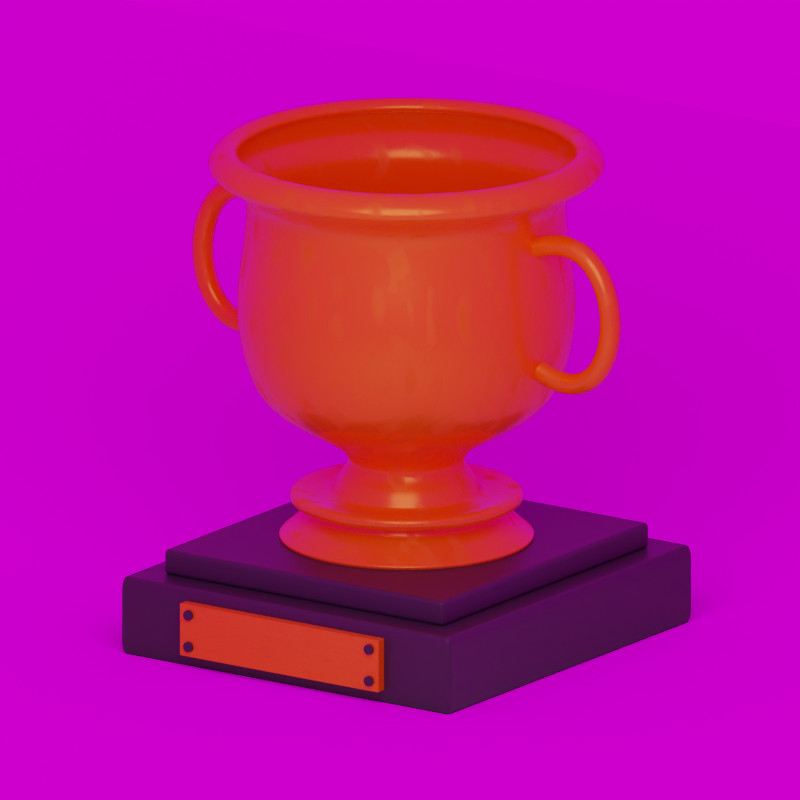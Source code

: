 # Source: Trophy.blend  (saved by Blender 3.3.6; exported with 4.5.12 LTS)
import bpy
from mathutils import Matrix  # noqa: F401  (used for matrix-valued properties, if any)

bpy.ops.wm.read_factory_settings(use_empty=True)
scene = bpy.context.scene
scene.name = 'Scene'

# ---- collections
col_collection = bpy.data.collections.new('Collection'); scene.collection.children.link(col_collection)

# ---- images (referenced by path relative to the original .blend; pixels are not part of the script)
import os
ASSET_DIR = os.environ.get("B2B_ASSET_DIR", "")  # directory of the original .blend (textures are referenced by path, not embedded)
HERE = os.path.dirname(os.path.abspath(__file__))  # packed textures are extracted next to this script under _unpacked/

def load_image(name, relpath, width, height, colorspace="sRGB"):
    """Load a texture the original file referenced (path relative to the .blend, or extracted next to this script)."""
    p = next((c for c in (os.path.join(HERE, relpath), os.path.join(ASSET_DIR, relpath)) if relpath and os.path.exists(c)), "")
    if p:
        img = bpy.data.images.load(p, check_existing=True)
        img.name = name
    else:  # same state as the original file: an image datablock whose file is absent (Cycles renders it pink)
        img = bpy.data.images.new(name, width, height)
        img.source = "FILE"
        img.filepath = "//" + (relpath or name)
    img.colorspace_settings.name = colorspace
    return img
img_music_hall_01_1k_hdr = load_image('music_hall_01_1k.hdr', 'music_hall_01_1k.hdr', 1024, 1024, 'Linear Rec.709')

# ---- materials (node trees are filled in below, after node groups)
mat_trophy = bpy.data.materials.new('Trophy')
mat_under = bpy.data.materials.new('under')

# ---- material node trees
mat_trophy.use_nodes = True; mat_trophy.node_tree.nodes.clear()
_N = mat_trophy.node_tree.nodes; _L = mat_trophy.node_tree.links
n0 = _N.new('ShaderNodeOutputMaterial'); n0.name = 'Material Output'; n0.location = (300, 300)
n1 = _N.new('ShaderNodeTexCoord'); n1.name = 'Texture Coordinate'; n1.location = (-626, 244)
n2 = _N.new('ShaderNodeTexNoise'); n2.name = 'Musgrave Texture'; n2.location = (-447, 244)
n2.width = 150
n2.normalize = False
n2.inputs[2].default_value = 12.9
n2.inputs[3].default_value = 1.0
n2.inputs[4].default_value = 0.25
n3 = _N.new('ShaderNodeBsdfPrincipled'); n3.name = 'Principled BSDF'; n3.location = (21, 301)
n3.distribution = 'GGX'
n3.subsurface_method = 'RANDOM_WALK_SKIN'
n3.inputs[0].default_value = (1.0, 0.2705, 0.0, 1.0)
n3.inputs[1].default_value = 0.3
n3.inputs[3].default_value = 1.45
n3.inputs[27].default_value = (0.0, 0.0, 0.0, 1.0)
n3.inputs[28].default_value = 1.0
n4 = _N.new('ShaderNodeValToRGB'); n4.name = 'ColorRamp'; n4.location = (-262, 249)
while len(n4.color_ramp.elements) > 1: n4.color_ramp.elements.remove(n4.color_ramp.elements[-1])
n4.color_ramp.elements[0].position = 0.1443; n4.color_ramp.elements[0].color = (0.2568, 0.2568, 0.2568, 1.0)
_e = n4.color_ramp.elements.new(1.0); _e.color = (1.0, 1.0, 1.0, 1.0)
_L.new(n3.outputs[0], n0.inputs[0])
_L.new(n1.outputs[0], n2.inputs[0])
_L.new(n2.outputs[0], n4.inputs[0])
_L.new(n4.outputs[0], n3.inputs[2])
n0.is_active_output = True
mat_under.use_nodes = True; mat_under.node_tree.nodes.clear()
_N = mat_under.node_tree.nodes; _L = mat_under.node_tree.links
n0 = _N.new('ShaderNodeBsdfPrincipled'); n0.name = 'Principled BSDF'; n0.location = (10, 300)
n0.distribution = 'GGX'
n0.subsurface_method = 'RANDOM_WALK_SKIN'
n0.inputs[0].default_value = (0.02732, 0.02732, 0.02732, 1.0)
n0.inputs[3].default_value = 1.45
n0.inputs[27].default_value = (0.0, 0.0, 0.0, 1.0)
n0.inputs[28].default_value = 1.0
n1 = _N.new('ShaderNodeOutputMaterial'); n1.name = 'Material Output'; n1.location = (300, 300)
_L.new(n0.outputs[0], n1.inputs[0])
n1.is_active_output = True

# ---- world
world_world = bpy.data.worlds.new('World'); scene.world = world_world
world_world.use_nodes = True; world_world.node_tree.nodes.clear()
_N = world_world.node_tree.nodes; _L = world_world.node_tree.links
n0 = _N.new('ShaderNodeOutputWorld'); n0.name = 'World Output'; n0.location = (300, 300)
n1 = _N.new('ShaderNodeBackground'); n1.name = 'Background'; n1.location = (10, 300)
n2 = _N.new('ShaderNodeTexEnvironment'); n2.name = 'Environment Texture'; n2.location = (-282, 328)
n2.image = img_music_hall_01_1k_hdr
_L.new(n1.outputs[0], n0.inputs[0])
_L.new(n2.outputs[0], n1.inputs[0])
n0.is_active_output = True
world_world.color = (0.05088, 0.05088, 0.05088)
world_world.use_sun_shadow = False
world_world.sun_shadow_jitter_overblur = 0.0

# ---- cameras
cam_camera_001 = bpy.data.cameras.new('Camera.001')
cam_camera_001.type = 'ORTHO'
cam_camera_001.ortho_scale = 9.1

# ---- lights
light_area = bpy.data.lights.new('Area', 'POINT')
light_area.transmission_factor = 0.0
light_area.energy = 1000.0
light_area.shadow_soft_size = 4.09
light_area.shadow_maximum_resolution = 0.006
light_area.use_absolute_resolution = True

# ---- meshes
me_cube = bpy.data.meshes.new('Cube')
me_cube.from_pydata([(-1.938, -2.05, -0.1486), (-1.938, -2.05, 0.1486), (-1.938, 2.05, -0.1486), (-1.938, 2.05, 0.1486), (1.938, -2.05, -0.1486), (1.938, -2.05, 0.1486), (1.938, 2.05, -0.1486), (1.938, 2.05, 0.1486)], [], [(0, 1, 3, 2), (2, 3, 7, 6), (6, 7, 5, 4), (4, 5, 1, 0), (2, 6, 4, 0), (7, 3, 1, 5)])
_uv = me_cube.uv_layers.new(name='UVMap')
_uv.uv.foreach_set('vector', [0.375, 0.0, 0.625, 0.0, 0.625, 0.25, 0.375, 0.25, 0.375, 0.25, 0.625, 0.25, 0.625, 0.5, 0.375, 0.5, 0.375, 0.5, 0.625, 0.5, 0.625, 0.75, 0.375, 0.75, 0.375, 0.75, 0.625, 0.75, 0.625, 1.0, 0.375, 1.0, 0.125, 0.5, 0.375, 0.5, 0.375, 0.75, 0.125, 0.75, 0.625, 0.5, 0.875, 0.5, 0.875, 0.75, 0.625, 0.75])
me_cube.materials.append(mat_under)
me_cube.update()
me_cube_001 = bpy.data.meshes.new('Cube.001')
me_cube_001.from_pydata([(-1.938, -2.05, -0.1486), (-1.938, -2.05, 0.1486), (-1.938, 2.05, -0.1486), (-1.938, 2.05, 0.1486), (1.938, -2.05, -0.1486), (1.938, -2.05, 0.1486), (1.938, 2.05, -0.1486), (1.938, 2.05, 0.1486)], [], [(0, 1, 3, 2), (2, 3, 7, 6), (6, 7, 5, 4), (4, 5, 1, 0), (2, 6, 4, 0), (7, 3, 1, 5)])
_uv = me_cube_001.uv_layers.new(name='UVMap')
_uv.uv.foreach_set('vector', [0.375, 0.0, 0.625, 0.0, 0.625, 0.25, 0.375, 0.25, 0.375, 0.25, 0.625, 0.25, 0.625, 0.5, 0.375, 0.5, 0.375, 0.5, 0.625, 0.5, 0.625, 0.75, 0.375, 0.75, 0.375, 0.75, 0.625, 0.75, 0.625, 1.0, 0.375, 1.0, 0.125, 0.5, 0.375, 0.5, 0.375, 0.75, 0.125, 0.75, 0.625, 0.5, 0.875, 0.5, 0.875, 0.75, 0.625, 0.75])
me_cube_001.materials.append(mat_under)
me_cube_001.update()
me_cube_002 = bpy.data.meshes.new('Cube.002')
me_cube_002.from_pydata([(-1.0, -1.0, -1.0), (-1.0, -1.0, 1.0), (-1.0, 1.0, -1.0), (-1.0, 1.0, 1.0), (1.0, -1.0, -1.0), (1.0, -1.0, 1.0), (1.0, 1.0, -1.0), (1.0, 1.0, 1.0)], [], [(0, 1, 3, 2), (2, 3, 7, 6), (6, 7, 5, 4), (4, 5, 1, 0), (2, 6, 4, 0), (7, 3, 1, 5)])
_uv = me_cube_002.uv_layers.new(name='UVMap')
_uv.uv.foreach_set('vector', [0.375, 0.0, 0.625, 0.0, 0.625, 0.25, 0.375, 0.25, 0.375, 0.25, 0.625, 0.25, 0.625, 0.5, 0.375, 0.5, 0.375, 0.5, 0.625, 0.5, 0.625, 0.75, 0.375, 0.75, 0.375, 0.75, 0.625, 0.75, 0.625, 1.0, 0.375, 1.0, 0.125, 0.5, 0.375, 0.5, 0.375, 0.75, 0.125, 0.75, 0.625, 0.5, 0.875, 0.5, 0.875, 0.75, 0.625, 0.75])
me_cube_002.materials.append(mat_trophy)
me_cube_002.update()
me_cylinder_002 = bpy.data.meshes.new('Cylinder.002')
me_cylinder_002.from_pydata([(0.0, 1.0, -1.0), (0.0, 1.0, 1.0), (0.1951, 0.9808, -1.0), (0.1951, 0.9808, 1.0), (0.3827, 0.9239, -1.0), (0.3827, 0.9239, 1.0), (0.5556, 0.8315, -1.0), (0.5556, 0.8315, 1.0), (0.7071, 0.7071, -1.0), (0.7071, 0.7071, 1.0), (0.8315, 0.5556, -1.0), (0.8315, 0.5556, 1.0), (0.9239, 0.3827, -1.0), (0.9239, 0.3827, 1.0), (0.9808, 0.1951, -1.0), (0.9808, 0.1951, 1.0), (1.0, 0.0, -1.0), (1.0, 0.0, 1.0), (0.9808, -0.1951, -1.0), (0.9808, -0.1951, 1.0), (0.9239, -0.3827, -1.0), (0.9239, -0.3827, 1.0), (0.8315, -0.5556, -1.0), (0.8315, -0.5556, 1.0), (0.7071, -0.7071, -1.0), (0.7071, -0.7071, 1.0), (0.5556, -0.8315, -1.0), (0.5556, -0.8315, 1.0), (0.3827, -0.9239, -1.0), (0.3827, -0.9239, 1.0), (0.1951, -0.9808, -1.0), (0.1951, -0.9808, 1.0), (0.0, -1.0, -1.0), (0.0, -1.0, 1.0), (-0.1951, -0.9808, -1.0), (-0.1951, -0.9808, 1.0), (-0.3827, -0.9239, -1.0), (-0.3827, -0.9239, 1.0), (-0.5556, -0.8315, -1.0), (-0.5556, -0.8315, 1.0), (-0.7071, -0.7071, -1.0), (-0.7071, -0.7071, 1.0), (-0.8315, -0.5556, -1.0), (-0.8315, -0.5556, 1.0), (-0.9239, -0.3827, -1.0), (-0.9239, -0.3827, 1.0), (-0.9808, -0.1951, -1.0), (-0.9808, -0.1951, 1.0), (-1.0, 0.0, -1.0), (-1.0, 0.0, 1.0), (-0.9808, 0.1951, -1.0), (-0.9808, 0.1951, 1.0), (-0.9239, 0.3827, -1.0), (-0.9239, 0.3827, 1.0), (-0.8315, 0.5556, -1.0), (-0.8315, 0.5556, 1.0), (-0.7071, 0.7071, -1.0), (-0.7071, 0.7071, 1.0), (-0.5556, 0.8315, -1.0), (-0.5556, 0.8315, 1.0), (-0.3827, 0.9239, -1.0), (-0.3827, 0.9239, 1.0), (-0.1951, 0.9808, -1.0), (-0.1951, 0.9808, 1.0), (0.0, 7.087, -1.0), (0.0, 7.087, 1.0), (0.1951, 7.068, -1.0), (0.1951, 7.068, 1.0), (0.3827, 7.011, -1.0), (0.3827, 7.011, 1.0), (0.5556, 6.919, -1.0), (0.5556, 6.919, 1.0), (0.7071, 6.794, -1.0), (0.7071, 6.794, 1.0), (0.8315, 6.643, -1.0), (0.8315, 6.643, 1.0), (0.9239, 6.47, -1.0), (0.9239, 6.47, 1.0), (0.9808, 6.282, -1.0), (0.9808, 6.282, 1.0), (1.0, 6.087, -1.0), (1.0, 6.087, 1.0), (0.9808, 5.892, -1.0), (0.9808, 5.892, 1.0), (0.9239, 5.705, -1.0), (0.9239, 5.705, 1.0), (0.8315, 5.532, -1.0), (0.8315, 5.532, 1.0), (0.7071, 5.38, -1.0), (0.7071, 5.38, 1.0), (0.5556, 5.256, -1.0), (0.5556, 5.256, 1.0), (0.3827, 5.163, -1.0), (0.3827, 5.163, 1.0), (0.1951, 5.106, -1.0), (0.1951, 5.106, 1.0), (0.0, 5.087, -1.0), (0.0, 5.087, 1.0), (-0.1951, 5.106, -1.0), (-0.1951, 5.106, 1.0), (-0.3827, 5.163, -1.0), (-0.3827, 5.163, 1.0), (-0.5556, 5.256, -1.0), (-0.5556, 5.256, 1.0), (-0.7071, 5.38, -1.0), (-0.7071, 5.38, 1.0), (-0.8315, 5.532, -1.0), (-0.8315, 5.532, 1.0), (-0.9239, 5.705, -1.0), (-0.9239, 5.705, 1.0), (-0.9808, 5.892, -1.0), (-0.9808, 5.892, 1.0), (-1.0, 6.087, -1.0), (-1.0, 6.087, 1.0), (-0.9808, 6.282, -1.0), (-0.9808, 6.282, 1.0), (-0.9239, 6.47, -1.0), (-0.9239, 6.47, 1.0), (-0.8315, 6.643, -1.0), (-0.8315, 6.643, 1.0), (-0.7071, 6.794, -1.0), (-0.7071, 6.794, 1.0), (-0.5556, 6.919, -1.0), (-0.5556, 6.919, 1.0), (-0.3827, 7.011, -1.0), (-0.3827, 7.011, 1.0), (-0.1951, 7.068, -1.0), (-0.1951, 7.068, 1.0), (-40.79, 7.087, -1.0), (-40.79, 7.087, 1.0), (-40.6, 7.068, -1.0), (-40.6, 7.068, 1.0), (-40.41, 7.011, -1.0), (-40.41, 7.011, 1.0), (-40.24, 6.919, -1.0), (-40.24, 6.919, 1.0), (-40.09, 6.794, -1.0), (-40.09, 6.794, 1.0), (-39.96, 6.643, -1.0), (-39.96, 6.643, 1.0), (-39.87, 6.47, -1.0), (-39.87, 6.47, 1.0), (-39.81, 6.282, -1.0), (-39.81, 6.282, 1.0), (-39.79, 6.087, -1.0), (-39.79, 6.087, 1.0), (-39.81, 5.892, -1.0), (-39.81, 5.892, 1.0), (-39.87, 5.705, -1.0), (-39.87, 5.705, 1.0), (-39.96, 5.532, -1.0), (-39.96, 5.532, 1.0), (-40.09, 5.38, -1.0), (-40.09, 5.38, 1.0), (-40.24, 5.256, -1.0), (-40.24, 5.256, 1.0), (-40.41, 5.163, -1.0), (-40.41, 5.163, 1.0), (-40.6, 5.106, -1.0), (-40.6, 5.106, 1.0), (-40.79, 5.087, -1.0), (-40.79, 5.087, 1.0), (-40.99, 5.106, -1.0), (-40.99, 5.106, 1.0), (-41.18, 5.163, -1.0), (-41.18, 5.163, 1.0), (-41.35, 5.256, -1.0), (-41.35, 5.256, 1.0), (-41.5, 5.38, -1.0), (-41.5, 5.38, 1.0), (-41.63, 5.532, -1.0), (-41.63, 5.532, 1.0), (-41.72, 5.705, -1.0), (-41.72, 5.705, 1.0), (-41.78, 5.892, -1.0), (-41.78, 5.892, 1.0), (-41.79, 6.087, -1.0), (-41.79, 6.087, 1.0), (-41.78, 6.282, -1.0), (-41.78, 6.282, 1.0), (-41.72, 6.47, -1.0), (-41.72, 6.47, 1.0), (-41.63, 6.643, -1.0), (-41.63, 6.643, 1.0), (-41.5, 6.794, -1.0), (-41.5, 6.794, 1.0), (-41.35, 6.919, -1.0), (-41.35, 6.919, 1.0), (-41.18, 7.011, -1.0), (-41.18, 7.011, 1.0), (-40.99, 7.068, -1.0), (-40.99, 7.068, 1.0), (-40.79, 1.0, -1.0), (-40.79, 1.0, 1.0), (-40.6, 0.9808, -1.0), (-40.6, 0.9808, 1.0), (-40.41, 0.9239, -1.0), (-40.41, 0.9239, 1.0), (-40.24, 0.8315, -1.0), (-40.24, 0.8315, 1.0), (-40.09, 0.7071, -1.0), (-40.09, 0.7071, 1.0), (-39.96, 0.5556, -1.0), (-39.96, 0.5556, 1.0), (-39.87, 0.3827, -1.0), (-39.87, 0.3827, 1.0), (-39.81, 0.1951, -1.0), (-39.81, 0.1951, 1.0), (-39.79, -1.316e-07, -1.0), (-39.79, -1.316e-07, 1.0), (-39.81, -0.1951, -1.0), (-39.81, -0.1951, 1.0), (-39.87, -0.3827, -1.0), (-39.87, -0.3827, 1.0), (-39.96, -0.5556, -1.0), (-39.96, -0.5556, 1.0), (-40.09, -0.7071, -1.0), (-40.09, -0.7071, 1.0), (-40.24, -0.8315, -1.0), (-40.24, -0.8315, 1.0), (-40.41, -0.9239, -1.0), (-40.41, -0.9239, 1.0), (-40.6, -0.9808, -1.0), (-40.6, -0.9808, 1.0), (-40.79, -1.0, -1.0), (-40.79, -1.0, 1.0), (-40.99, -0.9808, -1.0), (-40.99, -0.9808, 1.0), (-41.18, -0.9239, -1.0), (-41.18, -0.9239, 1.0), (-41.35, -0.8315, -1.0), (-41.35, -0.8315, 1.0), (-41.5, -0.7071, -1.0), (-41.5, -0.7071, 1.0), (-41.63, -0.5556, -1.0), (-41.63, -0.5556, 1.0), (-41.72, -0.3827, -1.0), (-41.72, -0.3827, 1.0), (-41.78, -0.1951, -1.0), (-41.78, -0.1951, 1.0), (-41.79, -1.316e-07, -1.0), (-41.79, -1.316e-07, 1.0), (-41.78, 0.1951, -1.0), (-41.78, 0.1951, 1.0), (-41.72, 0.3827, -1.0), (-41.72, 0.3827, 1.0), (-41.63, 0.5556, -1.0), (-41.63, 0.5556, 1.0), (-41.5, 0.7071, -1.0), (-41.5, 0.7071, 1.0), (-41.35, 0.8315, -1.0), (-41.35, 0.8315, 1.0), (-41.18, 0.9239, -1.0), (-41.18, 0.9239, 1.0), (-40.99, 0.9808, -1.0), (-40.99, 0.9808, 1.0)], [], [(0, 1, 3, 2), (2, 3, 5, 4), (4, 5, 7, 6), (6, 7, 9, 8), (8, 9, 11, 10), (10, 11, 13, 12), (12, 13, 15, 14), (14, 15, 17, 16), (16, 17, 19, 18), (18, 19, 21, 20), (20, 21, 23, 22), (22, 23, 25, 24), (24, 25, 27, 26), (26, 27, 29, 28), (28, 29, 31, 30), (30, 31, 33, 32), (32, 33, 35, 34), (34, 35, 37, 36), (36, 37, 39, 38), (38, 39, 41, 40), (40, 41, 43, 42), (42, 43, 45, 44), (44, 45, 47, 46), (46, 47, 49, 48), (48, 49, 51, 50), (50, 51, 53, 52), (52, 53, 55, 54), (54, 55, 57, 56), (56, 57, 59, 58), (58, 59, 61, 60), (3, 1, 63, 61, 59, 57, 55, 53, 51, 49, 47, 45, 43, 41, 39, 37, 35, 33, 31, 29, 27, 25, 23, 21, 19, 17, 15, 13, 11, 9, 7, 5), (60, 61, 63, 62), (62, 63, 1, 0), (0, 2, 4, 6, 8, 10, 12, 14, 16, 18, 20, 22, 24, 26, 28, 30, 32, 34, 36, 38, 40, 42, 44, 46, 48, 50, 52, 54, 56, 58, 60, 62), (64, 65, 67, 66), (66, 67, 69, 68), (68, 69, 71, 70), (70, 71, 73, 72), (72, 73, 75, 74), (74, 75, 77, 76), (76, 77, 79, 78), (78, 79, 81, 80), (80, 81, 83, 82), (82, 83, 85, 84), (84, 85, 87, 86), (86, 87, 89, 88), (88, 89, 91, 90), (90, 91, 93, 92), (92, 93, 95, 94), (94, 95, 97, 96), (96, 97, 99, 98), (98, 99, 101, 100), (100, 101, 103, 102), (102, 103, 105, 104), (104, 105, 107, 106), (106, 107, 109, 108), (108, 109, 111, 110), (110, 111, 113, 112), (112, 113, 115, 114), (114, 115, 117, 116), (116, 117, 119, 118), (118, 119, 121, 120), (120, 121, 123, 122), (122, 123, 125, 124), (67, 65, 127, 125, 123, 121, 119, 117, 115, 113, 111, 109, 107, 105, 103, 101, 99, 97, 95, 93, 91, 89, 87, 85, 83, 81, 79, 77, 75, 73, 71, 69), (124, 125, 127, 126), (126, 127, 65, 64), (64, 66, 68, 70, 72, 74, 76, 78, 80, 82, 84, 86, 88, 90, 92, 94, 96, 98, 100, 102, 104, 106, 108, 110, 112, 114, 116, 118, 120, 122, 124, 126), (128, 129, 131, 130), (130, 131, 133, 132), (132, 133, 135, 134), (134, 135, 137, 136), (136, 137, 139, 138), (138, 139, 141, 140), (140, 141, 143, 142), (142, 143, 145, 144), (144, 145, 147, 146), (146, 147, 149, 148), (148, 149, 151, 150), (150, 151, 153, 152), (152, 153, 155, 154), (154, 155, 157, 156), (156, 157, 159, 158), (158, 159, 161, 160), (160, 161, 163, 162), (162, 163, 165, 164), (164, 165, 167, 166), (166, 167, 169, 168), (168, 169, 171, 170), (170, 171, 173, 172), (172, 173, 175, 174), (174, 175, 177, 176), (176, 177, 179, 178), (178, 179, 181, 180), (180, 181, 183, 182), (182, 183, 185, 184), (184, 185, 187, 186), (186, 187, 189, 188), (131, 129, 191, 189, 187, 185, 183, 181, 179, 177, 175, 173, 171, 169, 167, 165, 163, 161, 159, 157, 155, 153, 151, 149, 147, 145, 143, 141, 139, 137, 135, 133), (188, 189, 191, 190), (190, 191, 129, 128), (128, 130, 132, 134, 136, 138, 140, 142, 144, 146, 148, 150, 152, 154, 156, 158, 160, 162, 164, 166, 168, 170, 172, 174, 176, 178, 180, 182, 184, 186, 188, 190), (192, 193, 195, 194), (194, 195, 197, 196), (196, 197, 199, 198), (198, 199, 201, 200), (200, 201, 203, 202), (202, 203, 205, 204), (204, 205, 207, 206), (206, 207, 209, 208), (208, 209, 211, 210), (210, 211, 213, 212), (212, 213, 215, 214), (214, 215, 217, 216), (216, 217, 219, 218), (218, 219, 221, 220), (220, 221, 223, 222), (222, 223, 225, 224), (224, 225, 227, 226), (226, 227, 229, 228), (228, 229, 231, 230), (230, 231, 233, 232), (232, 233, 235, 234), (234, 235, 237, 236), (236, 237, 239, 238), (238, 239, 241, 240), (240, 241, 243, 242), (242, 243, 245, 244), (244, 245, 247, 246), (246, 247, 249, 248), (248, 249, 251, 250), (250, 251, 253, 252), (195, 193, 255, 253, 251, 249, 247, 245, 243, 241, 239, 237, 235, 233, 231, 229, 227, 225, 223, 221, 219, 217, 215, 213, 211, 209, 207, 205, 203, 201, 199, 197), (252, 253, 255, 254), (254, 255, 193, 192), (192, 194, 196, 198, 200, 202, 204, 206, 208, 210, 212, 214, 216, 218, 220, 222, 224, 226, 228, 230, 232, 234, 236, 238, 240, 242, 244, 246, 248, 250, 252, 254)])
_uv = me_cylinder_002.uv_layers.new(name='UVMap')
_uv.uv.foreach_set('vector', [1.0, 0.5, 1.0, 1.0, 0.9688, 1.0, 0.9688, 0.5, 0.9688, 0.5, 0.9688, 1.0, 0.9375, 1.0, 0.9375, 0.5, 0.9375, 0.5, 0.9375, 1.0, 0.9062, 1.0, 0.9062, 0.5, 0.9062, 0.5, 0.9062, 1.0, 0.875, 1.0, 0.875, 0.5, 0.875, 0.5, 0.875, 1.0, 0.8438, 1.0, 0.8438, 0.5, 0.8438, 0.5, 0.8438, 1.0, 0.8125, 1.0, 0.8125, 0.5, 0.8125, 0.5, 0.8125, 1.0, 0.7812, 1.0, 0.7812, 0.5, 0.7812, 0.5, 0.7812, 1.0, 0.75, 1.0, 0.75, 0.5, 0.75, 0.5, 0.75, 1.0, 0.7188, 1.0, 0.7188, 0.5, 0.7188, 0.5, 0.7188, 1.0, 0.6875, 1.0, 0.6875, 0.5, 0.6875, 0.5, 0.6875, 1.0, 0.6562, 1.0, 0.6562, 0.5, 0.6562, 0.5, 0.6562, 1.0, 0.625, 1.0, 0.625, 0.5, 0.625, 0.5, 0.625, 1.0, 0.5938, 1.0, 0.5938, 0.5, 0.5938, 0.5, 0.5938, 1.0, 0.5625, 1.0, 0.5625, 0.5, 0.5625, 0.5, 0.5625, 1.0, 0.5312, 1.0, 0.5312, 0.5, 0.5312, 0.5, 0.5312, 1.0, 0.5, 1.0, 0.5, 0.5, 0.5, 0.5, 0.5, 1.0, 0.4688, 1.0, 0.4688, 0.5, 0.4688, 0.5, 0.4688, 1.0, 0.4375, 1.0, 0.4375, 0.5, 0.4375, 0.5, 0.4375, 1.0, 0.4062, 1.0, 0.4062, 0.5, 0.4062, 0.5, 0.4062, 1.0, 0.375, 1.0, 0.375, 0.5, 0.375, 0.5, 0.375, 1.0, 0.3438, 1.0, 0.3438, 0.5, 0.3438, 0.5, 0.3438, 1.0, 0.3125, 1.0, 0.3125, 0.5, 0.3125, 0.5, 0.3125, 1.0, 0.2812, 1.0, 0.2812, 0.5, 0.2812, 0.5, 0.2812, 1.0, 0.25, 1.0, 0.25, 0.5, 0.25, 0.5, 0.25, 1.0, 0.2188, 1.0, 0.2188, 0.5, 0.2188, 0.5, 0.2188, 1.0, 0.1875, 1.0, 0.1875, 0.5, 0.1875, 0.5, 0.1875, 1.0, 0.1562, 1.0, 0.1562, 0.5, 0.1562, 0.5, 0.1562, 1.0, 0.125, 1.0, 0.125, 0.5, 0.125, 0.5, 0.125, 1.0, 0.09375, 1.0, 0.09375, 0.5, 0.09375, 0.5, 0.09375, 1.0, 0.0625, 1.0, 0.0625, 0.5, 0.2968, 0.4854, 0.25, 0.49, 0.2032, 0.4854, 0.1582, 0.4717, 0.1167, 0.4496, 0.08029, 0.4197, 0.05045, 0.3833, 0.02827, 0.3418, 0.01461, 0.2968, 0.01, 0.25, 0.01461, 0.2032, 0.02827, 0.1582, 0.05045, 0.1167, 0.08029, 0.08029, 0.1167, 0.05045, 0.1582, 0.02827, 0.2032, 0.01461, 0.25, 0.01, 0.2968, 0.01461, 0.3418, 0.02827, 0.3833, 0.05045, 0.4197, 0.08029, 0.4496, 0.1167, 0.4717, 0.1582, 0.4854, 0.2032, 0.49, 0.25, 0.4854, 0.2968, 0.4717, 0.3418, 0.4496, 0.3833, 0.4197, 0.4197, 0.3833, 0.4496, 0.3418, 0.4717, 0.0625, 0.5, 0.0625, 1.0, 0.03125, 1.0, 0.03125, 0.5, 0.03125, 0.5, 0.03125, 1.0, 0.0, 1.0, 0.0, 0.5, 0.75, 0.49, 0.7968, 0.4854, 0.8418, 0.4717, 0.8833, 0.4496, 0.9197, 0.4197, 0.9496, 0.3833, 0.9717, 0.3418, 0.9854, 0.2968, 0.99, 0.25, 0.9854, 0.2032, 0.9717, 0.1582, 0.9496, 0.1167, 0.9197, 0.08029, 0.8833, 0.05045, 0.8418, 0.02827, 0.7968, 0.01461, 0.75, 0.01, 0.7032, 0.01461, 0.6582, 0.02827, 0.6167, 0.05045, 0.5803, 0.08029, 0.5504, 0.1167, 0.5283, 0.1582, 0.5146, 0.2032, 0.51, 0.25, 0.5146, 0.2968, 0.5283, 0.3418, 0.5504, 0.3833, 0.5803, 0.4197, 0.6167, 0.4496, 0.6582, 0.4717, 0.7032, 0.4854, 1.0, 0.5, 1.0, 1.0, 0.9688, 1.0, 0.9688, 0.5, 0.9688, 0.5, 0.9688, 1.0, 0.9375, 1.0, 0.9375, 0.5, 0.9375, 0.5, 0.9375, 1.0, 0.9062, 1.0, 0.9062, 0.5, 0.9062, 0.5, 0.9062, 1.0, 0.875, 1.0, 0.875, 0.5, 0.875, 0.5, 0.875, 1.0, 0.8438, 1.0, 0.8438, 0.5, 0.8438, 0.5, 0.8438, 1.0, 0.8125, 1.0, 0.8125, 0.5, 0.8125, 0.5, 0.8125, 1.0, 0.7812, 1.0, 0.7812, 0.5, 0.7812, 0.5, 0.7812, 1.0, 0.75, 1.0, 0.75, 0.5, 0.75, 0.5, 0.75, 1.0, 0.7188, 1.0, 0.7188, 0.5, 0.7188, 0.5, 0.7188, 1.0, 0.6875, 1.0, 0.6875, 0.5, 0.6875, 0.5, 0.6875, 1.0, 0.6562, 1.0, 0.6562, 0.5, 0.6562, 0.5, 0.6562, 1.0, 0.625, 1.0, 0.625, 0.5, 0.625, 0.5, 0.625, 1.0, 0.5938, 1.0, 0.5938, 0.5, 0.5938, 0.5, 0.5938, 1.0, 0.5625, 1.0, 0.5625, 0.5, 0.5625, 0.5, 0.5625, 1.0, 0.5312, 1.0, 0.5312, 0.5, 0.5312, 0.5, 0.5312, 1.0, 0.5, 1.0, 0.5, 0.5, 0.5, 0.5, 0.5, 1.0, 0.4688, 1.0, 0.4688, 0.5, 0.4688, 0.5, 0.4688, 1.0, 0.4375, 1.0, 0.4375, 0.5, 0.4375, 0.5, 0.4375, 1.0, 0.4062, 1.0, 0.4062, 0.5, 0.4062, 0.5, 0.4062, 1.0, 0.375, 1.0, 0.375, 0.5, 0.375, 0.5, 0.375, 1.0, 0.3438, 1.0, 0.3438, 0.5, 0.3438, 0.5, 0.3438, 1.0, 0.3125, 1.0, 0.3125, 0.5, 0.3125, 0.5, 0.3125, 1.0, 0.2812, 1.0, 0.2812, 0.5, 0.2812, 0.5, 0.2812, 1.0, 0.25, 1.0, 0.25, 0.5, 0.25, 0.5, 0.25, 1.0, 0.2188, 1.0, 0.2188, 0.5, 0.2188, 0.5, 0.2188, 1.0, 0.1875, 1.0, 0.1875, 0.5, 0.1875, 0.5, 0.1875, 1.0, 0.1562, 1.0, 0.1562, 0.5, 0.1562, 0.5, 0.1562, 1.0, 0.125, 1.0, 0.125, 0.5, 0.125, 0.5, 0.125, 1.0, 0.09375, 1.0, 0.09375, 0.5, 0.09375, 0.5, 0.09375, 1.0, 0.0625, 1.0, 0.0625, 0.5, 0.2968, 0.4854, 0.25, 0.49, 0.2032, 0.4854, 0.1582, 0.4717, 0.1167, 0.4496, 0.08029, 0.4197, 0.05045, 0.3833, 0.02827, 0.3418, 0.01461, 0.2968, 0.01, 0.25, 0.01461, 0.2032, 0.02827, 0.1582, 0.05045, 0.1167, 0.08029, 0.08029, 0.1167, 0.05045, 0.1582, 0.02827, 0.2032, 0.01461, 0.25, 0.01, 0.2968, 0.01461, 0.3418, 0.02827, 0.3833, 0.05045, 0.4197, 0.08029, 0.4496, 0.1167, 0.4717, 0.1582, 0.4854, 0.2032, 0.49, 0.25, 0.4854, 0.2968, 0.4717, 0.3418, 0.4496, 0.3833, 0.4197, 0.4197, 0.3833, 0.4496, 0.3418, 0.4717, 0.0625, 0.5, 0.0625, 1.0, 0.03125, 1.0, 0.03125, 0.5, 0.03125, 0.5, 0.03125, 1.0, 0.0, 1.0, 0.0, 0.5, 0.75, 0.49, 0.7968, 0.4854, 0.8418, 0.4717, 0.8833, 0.4496, 0.9197, 0.4197, 0.9496, 0.3833, 0.9717, 0.3418, 0.9854, 0.2968, 0.99, 0.25, 0.9854, 0.2032, 0.9717, 0.1582, 0.9496, 0.1167, 0.9197, 0.08029, 0.8833, 0.05045, 0.8418, 0.02827, 0.7968, 0.01461, 0.75, 0.01, 0.7032, 0.01461, 0.6582, 0.02827, 0.6167, 0.05045, 0.5803, 0.08029, 0.5504, 0.1167, 0.5283, 0.1582, 0.5146, 0.2032, 0.51, 0.25, 0.5146, 0.2968, 0.5283, 0.3418, 0.5504, 0.3833, 0.5803, 0.4197, 0.6167, 0.4496, 0.6582, 0.4717, 0.7032, 0.4854, 1.0, 0.5, 1.0, 1.0, 0.9688, 1.0, 0.9688, 0.5, 0.9688, 0.5, 0.9688, 1.0, 0.9375, 1.0, 0.9375, 0.5, 0.9375, 0.5, 0.9375, 1.0, 0.9062, 1.0, 0.9062, 0.5, 0.9062, 0.5, 0.9062, 1.0, 0.875, 1.0, 0.875, 0.5, 0.875, 0.5, 0.875, 1.0, 0.8438, 1.0, 0.8438, 0.5, 0.8438, 0.5, 0.8438, 1.0, 0.8125, 1.0, 0.8125, 0.5, 0.8125, 0.5, 0.8125, 1.0, 0.7812, 1.0, 0.7812, 0.5, 0.7812, 0.5, 0.7812, 1.0, 0.75, 1.0, 0.75, 0.5, 0.75, 0.5, 0.75, 1.0, 0.7188, 1.0, 0.7188, 0.5, 0.7188, 0.5, 0.7188, 1.0, 0.6875, 1.0, 0.6875, 0.5, 0.6875, 0.5, 0.6875, 1.0, 0.6562, 1.0, 0.6562, 0.5, 0.6562, 0.5, 0.6562, 1.0, 0.625, 1.0, 0.625, 0.5, 0.625, 0.5, 0.625, 1.0, 0.5938, 1.0, 0.5938, 0.5, 0.5938, 0.5, 0.5938, 1.0, 0.5625, 1.0, 0.5625, 0.5, 0.5625, 0.5, 0.5625, 1.0, 0.5312, 1.0, 0.5312, 0.5, 0.5312, 0.5, 0.5312, 1.0, 0.5, 1.0, 0.5, 0.5, 0.5, 0.5, 0.5, 1.0, 0.4688, 1.0, 0.4688, 0.5, 0.4688, 0.5, 0.4688, 1.0, 0.4375, 1.0, 0.4375, 0.5, 0.4375, 0.5, 0.4375, 1.0, 0.4062, 1.0, 0.4062, 0.5, 0.4062, 0.5, 0.4062, 1.0, 0.375, 1.0, 0.375, 0.5, 0.375, 0.5, 0.375, 1.0, 0.3438, 1.0, 0.3438, 0.5, 0.3438, 0.5, 0.3438, 1.0, 0.3125, 1.0, 0.3125, 0.5, 0.3125, 0.5, 0.3125, 1.0, 0.2812, 1.0, 0.2812, 0.5, 0.2812, 0.5, 0.2812, 1.0, 0.25, 1.0, 0.25, 0.5, 0.25, 0.5, 0.25, 1.0, 0.2188, 1.0, 0.2188, 0.5, 0.2188, 0.5, 0.2188, 1.0, 0.1875, 1.0, 0.1875, 0.5, 0.1875, 0.5, 0.1875, 1.0, 0.1562, 1.0, 0.1562, 0.5, 0.1562, 0.5, 0.1562, 1.0, 0.125, 1.0, 0.125, 0.5, 0.125, 0.5, 0.125, 1.0, 0.09375, 1.0, 0.09375, 0.5, 0.09375, 0.5, 0.09375, 1.0, 0.0625, 1.0, 0.0625, 0.5, 0.2968, 0.4854, 0.25, 0.49, 0.2032, 0.4854, 0.1582, 0.4717, 0.1167, 0.4496, 0.08029, 0.4197, 0.05045, 0.3833, 0.02827, 0.3418, 0.01461, 0.2968, 0.01, 0.25, 0.01461, 0.2032, 0.02827, 0.1582, 0.05045, 0.1167, 0.08029, 0.08029, 0.1167, 0.05045, 0.1582, 0.02827, 0.2032, 0.01461, 0.25, 0.01, 0.2968, 0.01461, 0.3418, 0.02827, 0.3833, 0.05045, 0.4197, 0.08029, 0.4496, 0.1167, 0.4717, 0.1582, 0.4854, 0.2032, 0.49, 0.25, 0.4854, 0.2968, 0.4717, 0.3418, 0.4496, 0.3833, 0.4197, 0.4197, 0.3833, 0.4496, 0.3418, 0.4717, 0.0625, 0.5, 0.0625, 1.0, 0.03125, 1.0, 0.03125, 0.5, 0.03125, 0.5, 0.03125, 1.0, 0.0, 1.0, 0.0, 0.5, 0.75, 0.49, 0.7968, 0.4854, 0.8418, 0.4717, 0.8833, 0.4496, 0.9197, 0.4197, 0.9496, 0.3833, 0.9717, 0.3418, 0.9854, 0.2968, 0.99, 0.25, 0.9854, 0.2032, 0.9717, 0.1582, 0.9496, 0.1167, 0.9197, 0.08029, 0.8833, 0.05045, 0.8418, 0.02827, 0.7968, 0.01461, 0.75, 0.01, 0.7032, 0.01461, 0.6582, 0.02827, 0.6167, 0.05045, 0.5803, 0.08029, 0.5504, 0.1167, 0.5283, 0.1582, 0.5146, 0.2032, 0.51, 0.25, 0.5146, 0.2968, 0.5283, 0.3418, 0.5504, 0.3833, 0.5803, 0.4197, 0.6167, 0.4496, 0.6582, 0.4717, 0.7032, 0.4854, 1.0, 0.5, 1.0, 1.0, 0.9688, 1.0, 0.9688, 0.5, 0.9688, 0.5, 0.9688, 1.0, 0.9375, 1.0, 0.9375, 0.5, 0.9375, 0.5, 0.9375, 1.0, 0.9062, 1.0, 0.9062, 0.5, 0.9062, 0.5, 0.9062, 1.0, 0.875, 1.0, 0.875, 0.5, 0.875, 0.5, 0.875, 1.0, 0.8438, 1.0, 0.8438, 0.5, 0.8438, 0.5, 0.8438, 1.0, 0.8125, 1.0, 0.8125, 0.5, 0.8125, 0.5, 0.8125, 1.0, 0.7812, 1.0, 0.7812, 0.5, 0.7812, 0.5, 0.7812, 1.0, 0.75, 1.0, 0.75, 0.5, 0.75, 0.5, 0.75, 1.0, 0.7188, 1.0, 0.7188, 0.5, 0.7188, 0.5, 0.7188, 1.0, 0.6875, 1.0, 0.6875, 0.5, 0.6875, 0.5, 0.6875, 1.0, 0.6562, 1.0, 0.6562, 0.5, 0.6562, 0.5, 0.6562, 1.0, 0.625, 1.0, 0.625, 0.5, 0.625, 0.5, 0.625, 1.0, 0.5938, 1.0, 0.5938, 0.5, 0.5938, 0.5, 0.5938, 1.0, 0.5625, 1.0, 0.5625, 0.5, 0.5625, 0.5, 0.5625, 1.0, 0.5312, 1.0, 0.5312, 0.5, 0.5312, 0.5, 0.5312, 1.0, 0.5, 1.0, 0.5, 0.5, 0.5, 0.5, 0.5, 1.0, 0.4688, 1.0, 0.4688, 0.5, 0.4688, 0.5, 0.4688, 1.0, 0.4375, 1.0, 0.4375, 0.5, 0.4375, 0.5, 0.4375, 1.0, 0.4062, 1.0, 0.4062, 0.5, 0.4062, 0.5, 0.4062, 1.0, 0.375, 1.0, 0.375, 0.5, 0.375, 0.5, 0.375, 1.0, 0.3438, 1.0, 0.3438, 0.5, 0.3438, 0.5, 0.3438, 1.0, 0.3125, 1.0, 0.3125, 0.5, 0.3125, 0.5, 0.3125, 1.0, 0.2812, 1.0, 0.2812, 0.5, 0.2812, 0.5, 0.2812, 1.0, 0.25, 1.0, 0.25, 0.5, 0.25, 0.5, 0.25, 1.0, 0.2188, 1.0, 0.2188, 0.5, 0.2188, 0.5, 0.2188, 1.0, 0.1875, 1.0, 0.1875, 0.5, 0.1875, 0.5, 0.1875, 1.0, 0.1562, 1.0, 0.1562, 0.5, 0.1562, 0.5, 0.1562, 1.0, 0.125, 1.0, 0.125, 0.5, 0.125, 0.5, 0.125, 1.0, 0.09375, 1.0, 0.09375, 0.5, 0.09375, 0.5, 0.09375, 1.0, 0.0625, 1.0, 0.0625, 0.5, 0.2968, 0.4854, 0.25, 0.49, 0.2032, 0.4854, 0.1582, 0.4717, 0.1167, 0.4496, 0.08029, 0.4197, 0.05045, 0.3833, 0.02827, 0.3418, 0.01461, 0.2968, 0.01, 0.25, 0.01461, 0.2032, 0.02827, 0.1582, 0.05045, 0.1167, 0.08029, 0.08029, 0.1167, 0.05045, 0.1582, 0.02827, 0.2032, 0.01461, 0.25, 0.01, 0.2968, 0.01461, 0.3418, 0.02827, 0.3833, 0.05045, 0.4197, 0.08029, 0.4496, 0.1167, 0.4717, 0.1582, 0.4854, 0.2032, 0.49, 0.25, 0.4854, 0.2968, 0.4717, 0.3418, 0.4496, 0.3833, 0.4197, 0.4197, 0.3833, 0.4496, 0.3418, 0.4717, 0.0625, 0.5, 0.0625, 1.0, 0.03125, 1.0, 0.03125, 0.5, 0.03125, 0.5, 0.03125, 1.0, 0.0, 1.0, 0.0, 0.5, 0.75, 0.49, 0.7968, 0.4854, 0.8418, 0.4717, 0.8833, 0.4496, 0.9197, 0.4197, 0.9496, 0.3833, 0.9717, 0.3418, 0.9854, 0.2968, 0.99, 0.25, 0.9854, 0.2032, 0.9717, 0.1582, 0.9496, 0.1167, 0.9197, 0.08029, 0.8833, 0.05045, 0.8418, 0.02827, 0.7968, 0.01461, 0.75, 0.01, 0.7032, 0.01461, 0.6582, 0.02827, 0.6167, 0.05045, 0.5803, 0.08029, 0.5504, 0.1167, 0.5283, 0.1582, 0.5146, 0.2032, 0.51, 0.25, 0.5146, 0.2968, 0.5283, 0.3418, 0.5504, 0.3833, 0.5803, 0.4197, 0.6167, 0.4496, 0.6582, 0.4717, 0.7032, 0.4854])
me_cylinder_002.materials.append(mat_under)
me_cylinder_002.update()
me_plane = bpy.data.meshes.new('Plane')
me_plane.from_pydata([(-1.0, -1.0, 0.0), (1.0, -1.0, 0.0), (-1.0, 1.0, 0.0), (1.0, 1.0, 0.0)], [], [(0, 1, 3, 2)])
_uv = me_plane.uv_layers.new(name='UVMap')
_uv.uv.foreach_set('vector', [0.0, 0.0, 1.0, 0.0, 1.0, 1.0, 0.0, 1.0])
me_plane.update()

# ---- curves / text
cu_beziercurve_001 = bpy.data.curves.new('BezierCurve.001', 'CURVE')
cu_beziercurve_001.dimensions = '3D'
_sp = cu_beziercurve_001.splines.new('BEZIER'); _sp.bezier_points.add(8)
_sp.bezier_points.foreach_set('co', [1.961, -8.964e-06, 1.614, 2.296, -4.77e-07, 1.473, 1.865, -4.426e-07, 1.028, 1.8, -0.011, -1.024, 0.7198, 0.006068, -2.06, 0.9901, -2.103e-07, -2.34, 1.365, -1.611e-07, -2.392, 1.182, -1.413e-07, -2.562, 1.501, -1.341e-07, -2.851])
_sp.bezier_points.foreach_set('handle_left', [1.892, -8.903e-06, 1.318, 2.4, -4.853e-07, 1.597, 1.869, -4.695e-07, 1.295, 2.152, -0.011, -0.212, 0.4479, 0.01086, -1.722, 0.8022, -2.465e-07, -2.337, 1.364, -1.827e-07, -2.249, 1.092, -1.576e-07, -2.403, 1.406, -1.012e-07, -2.77])
_sp.bezier_points.foreach_set('handle_right', [2.026, -9.022e-06, 1.89, 2.193, -4.688e-07, 1.348, 1.858, -3.888e-07, 0.4936, 1.552, -0.011, -1.594, 0.9311, 0.002343, -2.323, 1.123, -1.845e-07, -2.343, 1.366, -1.396e-07, -2.535, 1.212, -1.357e-07, -2.617, 1.793, -2.344e-07, -3.095])
for _p, _l, _r in zip(_sp.bezier_points, ['ALIGNED', 'ALIGNED', 'ALIGNED', 'ALIGNED', 'ALIGNED', 'ALIGNED', 'ALIGNED', 'ALIGNED', 'ALIGNED'], ['ALIGNED', 'ALIGNED', 'ALIGNED', 'ALIGNED', 'ALIGNED', 'ALIGNED', 'ALIGNED', 'ALIGNED', 'ALIGNED']): _p.handle_left_type = _l; _p.handle_right_type = _r
_sp.order_u = 0
_sp.order_v = 0
cu_beziercurve_001.materials.append(mat_trophy)
cu_beziercurve_001.use_path = True
cu_beziercurve_001.fill_mode = 'FULL'
cu_beziercurve_002 = bpy.data.curves.new('BezierCurve.002', 'CURVE')
cu_beziercurve_002.dimensions = '3D'
_sp = cu_beziercurve_002.splines.new('BEZIER'); _sp.bezier_points.add(1)
_sp.bezier_points.foreach_set('co', [-0.5505, 0.7031, -2.008e-08, -0.5014, -0.6237, 1.782e-08])
_sp.bezier_points.foreach_set('handle_left', [-1.18, 0.3808, -1.677e-08, 0.9368, -1.486, 4.243e-08])
_sp.bezier_points.foreach_set('handle_right', [0.9759, 1.485, -2.813e-08, -1.359, -0.1097, 3.134e-09])
for _p, _l, _r in zip(_sp.bezier_points, ['ALIGNED', 'ALIGNED'], ['ALIGNED', 'ALIGNED']): _p.handle_left_type = _l; _p.handle_right_type = _r
_sp.order_u = 0
_sp.order_v = 0
_sp.resolution_u = 36
cu_beziercurve_002.materials.append(mat_trophy)
cu_beziercurve_002.use_path = True
cu_beziercurve_002.bevel_depth = 0.12
cu_beziercurve_002.resolution_u = 36
cu_beziercurve_002.fill_mode = 'FULL'

# ---- objects
ob_beziercurve = bpy.data.objects.new('BezierCurve', cu_beziercurve_001)
ob_beziercurve_001 = bpy.data.objects.new('BezierCurve.001', cu_beziercurve_002)
ob_cube = bpy.data.objects.new('Cube', me_cube)
ob_cube_001 = bpy.data.objects.new('Cube.001', me_cube_001)
ob_cube_002 = bpy.data.objects.new('Cube.002', me_cube_002)
ob_cylinder_002 = bpy.data.objects.new('Cylinder.002', me_cylinder_002)
ob_plane = bpy.data.objects.new('Plane', me_plane)
ob_camera = bpy.data.objects.new('Camera', cam_camera_001)
ob_area = bpy.data.objects.new('Area', light_area)

# ---- transforms, parenting, visibility, modifiers, constraints
ob_beziercurve.location = (0.0, 0.0, 4.083)
_m = ob_beziercurve.modifiers.new('Screw', 'SCREW')
_m.steps = 36
_m = ob_beziercurve.modifiers.new('Solidify', 'SOLIDIFY')
_m.thickness = 0.08
_m = ob_beziercurve.modifiers.new('Subdivision', 'SUBSURF')
ob_beziercurve_001.parent = ob_beziercurve
ob_beziercurve_001.matrix_parent_inverse = Matrix(((1.0, -0.0, 0.0, -1.961), (-0.0, 1.0, -0.0, 8.964e-06), (0.0, -0.0, 1.0, -5.697), (-0.0, 0.0, -0.0, 1.0)))
ob_beziercurve_001.location = (2.244, -3.94e-07, 4.146)
ob_beziercurve_001.rotation_euler = (1.571, -0.0, 0.0)
_m = ob_beziercurve_001.modifiers.new('Mirror', 'MIRROR')
_m.mirror_object = ob_beziercurve
ob_cube.parent = ob_beziercurve
ob_cube.matrix_parent_inverse = Matrix(((1.0, -0.0, 0.0, -1.961), (-0.0, 1.0, -0.0, 8.964e-06), (0.0, -0.0, 1.0, -5.697), (-0.0, 0.0, -0.0, 1.0)))
ob_cube.location = (0.0, 0.0, 1.056)
_m = ob_cube.modifiers.new('Bevel', 'BEVEL')
_m.width = 0.05
_m.width_pct = 0.05
_m.segments = 4
ob_cube_001.parent = ob_beziercurve
ob_cube_001.matrix_parent_inverse = Matrix(((1.0, -0.0, 0.0, -1.961), (-0.0, 1.0, -0.0, 8.964e-06), (0.0, -0.0, 1.0, -5.697), (-0.0, 0.0, -0.0, 1.0)))
ob_cube_001.location = (0.0, 0.0, 0.4549)
ob_cube_001.scale = (1.179, 1.179, 3.086)
_m = ob_cube_001.modifiers.new('Bevel', 'BEVEL')
_m.width = 0.05
_m.width_pct = 0.05
_m.segments = 4
ob_cube_002.parent = ob_beziercurve
ob_cube_002.matrix_parent_inverse = Matrix(((1.0, -0.0, 0.0, -1.961), (-0.0, 1.0, -0.0, 8.964e-06), (0.0, -0.0, 1.0, -5.697), (-0.0, 0.0, -0.0, 1.0)))
ob_cube_002.location = (0.0, -2.382, 0.465)
ob_cube_002.scale = (1.377, 0.1461, 0.3069)
_m = ob_cube_002.modifiers.new('Bevel', 'BEVEL')
_m.width = 0.02
_m.width_pct = 0.02
_m.segments = 3
ob_cylinder_002.parent = ob_beziercurve
ob_cylinder_002.matrix_parent_inverse = Matrix(((1.0, -0.0, 0.0, -1.961), (-0.0, 1.0, -0.0, 8.964e-06), (0.0, -0.0, 1.0, -5.697), (-0.0, 0.0, -0.0, 1.0)))
ob_cylinder_002.location = (1.254, -2.497, 0.2756)
ob_cylinder_002.rotation_euler = (1.571, -0.0, 0.0)
ob_cylinder_002.scale = (0.06146, 0.06146, 0.06146)
_m = ob_cylinder_002.modifiers.new('Bevel', 'BEVEL')
_m.width = 0.001
_m.width_pct = 0.001
_m.segments = 3
ob_plane.location = (0.0, 0.0, 0.0)
ob_plane.scale = (20.16, 20.16, 20.16)
ob_plane.is_shadow_catcher = True
ob_camera.location = (10.59, -15.26, 8.028)
ob_camera.rotation_euler = (1.297, -1.339e-06, 0.6107)
ob_area.location = (5.249, -8.763, 9.224)
ob_area.rotation_euler = (1.064, 0.5884, 0.3504)

# ---- collection membership
col_collection.objects.link(ob_beziercurve)
col_collection.objects.link(ob_beziercurve_001)
col_collection.objects.link(ob_cube)
col_collection.objects.link(ob_cube_001)
col_collection.objects.link(ob_cube_002)
col_collection.objects.link(ob_cylinder_002)
col_collection.objects.link(ob_plane)
col_collection.objects.link(ob_camera)
col_collection.objects.link(ob_area)

# ---- scene / render settings (as saved in the file)
scene.camera = ob_camera
scene.frame_start = 1; scene.frame_end = 250; scene.frame_set(1)
scene.render.engine = 'CYCLES'
scene.render.resolution_x = 1300
scene.render.resolution_y = 1300
scene.render.film_transparent = True
scene.cycles.samples = 1024
scene.cycles.sampling_pattern = 'TABULATED_SOBOL'
scene.cycles.use_light_tree = False
scene.view_settings.view_transform = 'Filmic'
bpy.context.view_layer.update()

